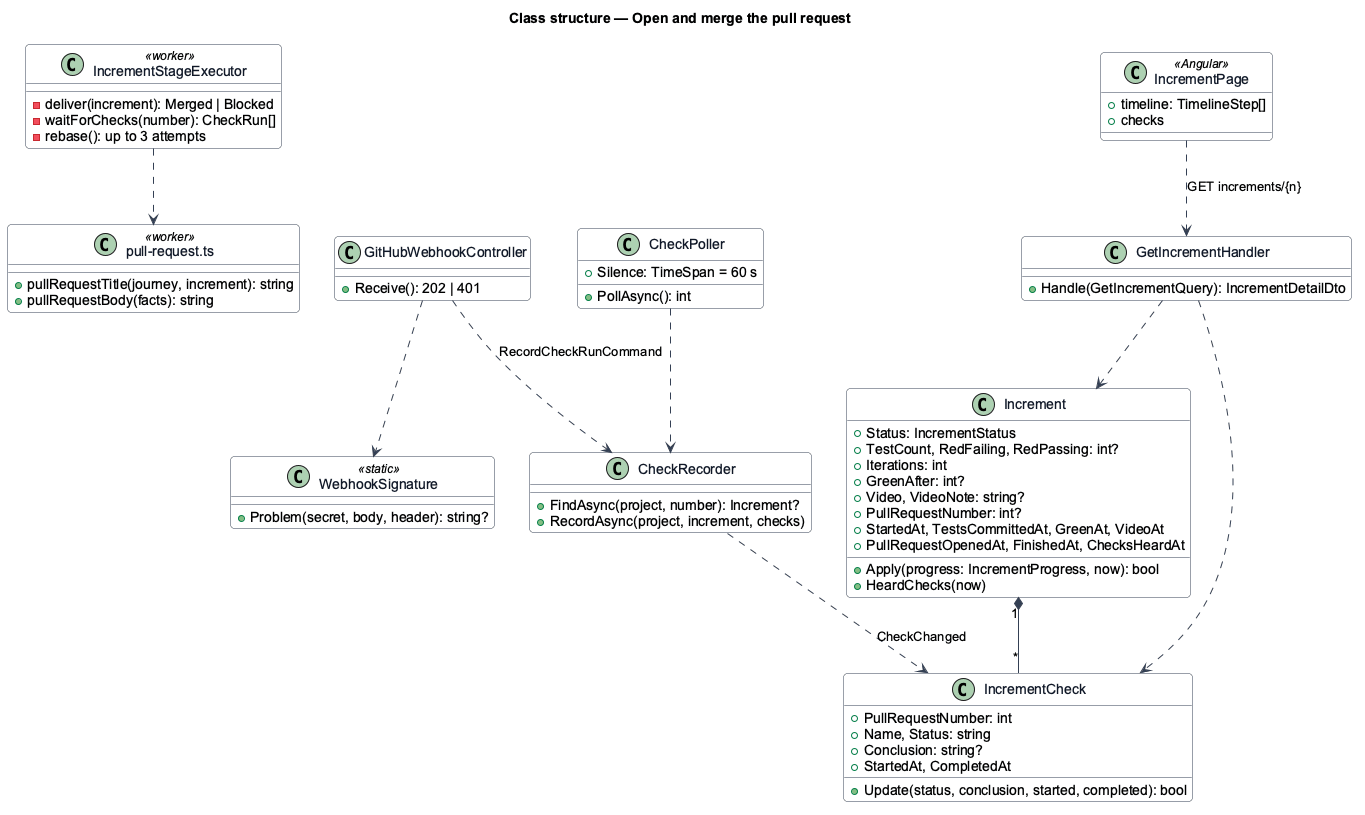

The diagram above was rendered by PlantUML. Its source (embedded in the PNG):
@startuml
skinparam backgroundColor #FFFFFF
skinparam shadowing false
skinparam roundcorner 8
skinparam defaultFontName Arial
skinparam ArrowColor #344054
skinparam class {
  BorderColor #344054
  FontColor #101828
  BackgroundColor #F9FAFB
}
title Class structure — Open and merge the pull request

class IncrementStageExecutor <<worker>> {
  -deliver(increment): Merged | Blocked
  -waitForChecks(number): CheckRun[]
  -rebase(): up to 3 attempts
}
class "pull-request.ts" as PrTemplate <<worker>> {
  +pullRequestTitle(journey, increment): string
  +pullRequestBody(facts): string
}
class Increment {
  +Status: IncrementStatus
  +TestCount, RedFailing, RedPassing: int?
  +Iterations: int
  +GreenAfter: int?
  +Video, VideoNote: string?
  +PullRequestNumber: int?
  +StartedAt, TestsCommittedAt, GreenAt, VideoAt
  +PullRequestOpenedAt, FinishedAt, ChecksHeardAt
  +Apply(progress: IncrementProgress, now): bool
  +HeardChecks(now)
}
class IncrementCheck {
  +PullRequestNumber: int
  +Name, Status: string
  +Conclusion: string?
  +StartedAt, CompletedAt
  +Update(status, conclusion, started, completed): bool
}
class GitHubWebhookController {
  +Receive(): 202 | 401
}
class WebhookSignature <<static>> {
  +Problem(secret, body, header): string?
}
class CheckRecorder {
  +FindAsync(project, number): Increment?
  +RecordAsync(project, increment, checks)
}
class CheckPoller {
  +Silence: TimeSpan = 60 s
  +PollAsync(): int
}
class GetIncrementHandler {
  +Handle(GetIncrementQuery): IncrementDetailDto
}
class IncrementPage <<Angular>> {
  +timeline: TimelineStep[]
  +checks
}
IncrementStageExecutor ..> PrTemplate
Increment "1" *-- "*" IncrementCheck
GitHubWebhookController ..> WebhookSignature
GitHubWebhookController ..> CheckRecorder : RecordCheckRunCommand
CheckPoller ..> CheckRecorder
CheckRecorder ..> IncrementCheck : CheckChanged
GetIncrementHandler ..> Increment
GetIncrementHandler ..> IncrementCheck
IncrementPage ..> GetIncrementHandler : GET increments/{n}
@enduml